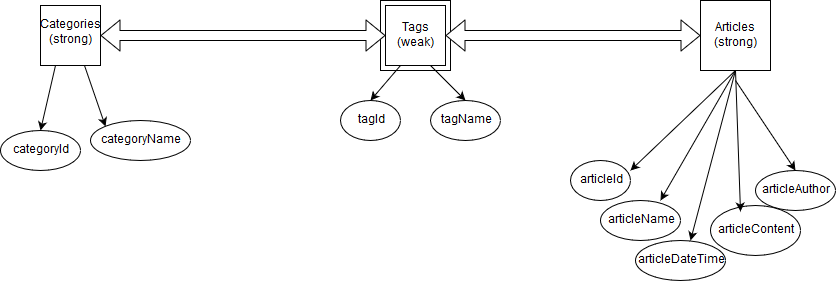

The diagram above was exported from draw.io. Its source (the exported page's mxGraphModel, read from the mxfile embedded in the PNG):
<mxGraphModel dx="564" dy="274" grid="1" gridSize="10" guides="1" tooltips="1" connect="1" arrows="1" fold="1" page="1" pageScale="1" pageWidth="850" pageHeight="1100" background="#ffffff" math="0" shadow="0">
  <root>
    <mxCell id="0" />
    <mxCell id="1" parent="0" />
    <mxCell id="42" value="" style="whiteSpace=wrap;html=1;aspect=fixed;" vertex="1" parent="1">
      <mxGeometry x="390" y="50" width="70" height="70" as="geometry" />
    </mxCell>
    <mxCell id="38" value="" style="ellipse;whiteSpace=wrap;html=1;shadow=0;" vertex="1" parent="1">
      <mxGeometry x="765" y="220" width="80" height="40" as="geometry" />
    </mxCell>
    <mxCell id="37" value="" style="ellipse;whiteSpace=wrap;html=1;shadow=0;" vertex="1" parent="1">
      <mxGeometry x="720" y="255" width="90" height="50" as="geometry" />
    </mxCell>
    <mxCell id="36" value="" style="ellipse;whiteSpace=wrap;html=1;shadow=0;" vertex="1" parent="1">
      <mxGeometry x="645" y="290" width="90" height="40" as="geometry" />
    </mxCell>
    <mxCell id="35" value="" style="ellipse;whiteSpace=wrap;html=1;shadow=0;" vertex="1" parent="1">
      <mxGeometry x="610" y="250" width="80" height="40" as="geometry" />
    </mxCell>
    <mxCell id="34" value="" style="ellipse;whiteSpace=wrap;html=1;shadow=0;" vertex="1" parent="1">
      <mxGeometry x="580" y="210" width="60" height="40" as="geometry" />
    </mxCell>
    <mxCell id="33" value="" style="ellipse;whiteSpace=wrap;html=1;shadow=0;" vertex="1" parent="1">
      <mxGeometry x="440" y="150" width="70" height="40" as="geometry" />
    </mxCell>
    <mxCell id="32" value="" style="ellipse;whiteSpace=wrap;html=1;shadow=0;" vertex="1" parent="1">
      <mxGeometry x="350" y="150" width="60" height="40" as="geometry" />
    </mxCell>
    <mxCell id="31" value="" style="ellipse;whiteSpace=wrap;html=1;shadow=0;" vertex="1" parent="1">
      <mxGeometry x="100" y="170" width="100" height="40" as="geometry" />
    </mxCell>
    <mxCell id="30" value="" style="ellipse;whiteSpace=wrap;html=1;shadow=0;" vertex="1" parent="1">
      <mxGeometry x="10" y="180" width="80" height="40" as="geometry" />
    </mxCell>
    <mxCell id="2" value="" style="whiteSpace=wrap;html=1;aspect=fixed;" parent="1" vertex="1">
      <mxGeometry x="50" y="55" width="60" height="60" as="geometry" />
    </mxCell>
    <mxCell id="3" value="" style="whiteSpace=wrap;html=1;aspect=fixed;" parent="1" vertex="1">
      <mxGeometry x="395" y="55" width="60" height="60" as="geometry" />
    </mxCell>
    <mxCell id="4" value="" style="whiteSpace=wrap;html=1;aspect=fixed;" parent="1" vertex="1">
      <mxGeometry x="710" y="50" width="70" height="70" as="geometry" />
    </mxCell>
    <mxCell id="5" value="Categories (strong)" style="text;html=1;strokeColor=none;fillColor=none;align=center;verticalAlign=middle;whiteSpace=wrap;rounded=0;" parent="1" vertex="1">
      <mxGeometry x="30" y="55" width="100" height="55" as="geometry" />
    </mxCell>
    <mxCell id="6" value="Tags (weak)" style="text;html=1;strokeColor=none;fillColor=none;align=center;verticalAlign=middle;whiteSpace=wrap;rounded=0;" parent="1" vertex="1">
      <mxGeometry x="405" y="75" width="40" height="20" as="geometry" />
    </mxCell>
    <mxCell id="7" value="Articles (strong)" style="text;html=1;strokeColor=none;fillColor=none;align=center;verticalAlign=middle;whiteSpace=wrap;rounded=0;" parent="1" vertex="1">
      <mxGeometry x="725" y="75" width="40" height="20" as="geometry" />
    </mxCell>
    <mxCell id="8" value="" style="shape=flexArrow;endArrow=classic;startArrow=classic;html=1;fillColor=#ffffff;entryX=0;entryY=0.5;exitX=1;exitY=0.5;" parent="1" source="2" target="3" edge="1">
      <mxGeometry width="50" height="50" relative="1" as="geometry">
        <mxPoint x="10" y="230" as="sourcePoint" />
        <mxPoint x="340" y="80" as="targetPoint" />
        <Array as="points" />
      </mxGeometry>
    </mxCell>
    <mxCell id="9" value="" style="shape=flexArrow;endArrow=classic;startArrow=classic;html=1;fillColor=#ffffff;entryX=0;entryY=0.5;exitX=1;exitY=0.5;" parent="1" source="3" target="4" edge="1">
      <mxGeometry width="50" height="50" relative="1" as="geometry">
        <mxPoint x="10" y="230" as="sourcePoint" />
        <mxPoint x="60" y="180" as="targetPoint" />
      </mxGeometry>
    </mxCell>
    <mxCell id="10" value="" style="endArrow=classic;html=1;exitX=0.733;exitY=1;exitPerimeter=0;entryX=0;entryY=0;" parent="1" source="2" edge="1" target="31">
      <mxGeometry width="50" height="50" relative="1" as="geometry">
        <mxPoint x="130" y="170" as="sourcePoint" />
        <mxPoint x="160" y="150" as="targetPoint" />
      </mxGeometry>
    </mxCell>
    <mxCell id="11" value="" style="endArrow=classic;html=1;exitX=0.25;exitY=1;entryX=0.5;entryY=0;" parent="1" source="2" edge="1" target="30">
      <mxGeometry width="50" height="50" relative="1" as="geometry">
        <mxPoint x="10" y="300" as="sourcePoint" />
        <mxPoint x="60" y="150" as="targetPoint" />
      </mxGeometry>
    </mxCell>
    <mxCell id="12" value="" style="endArrow=classic;html=1;exitX=0.25;exitY=1;entryX=0.5;entryY=0;" parent="1" source="3" edge="1" target="32">
      <mxGeometry width="50" height="50" relative="1" as="geometry">
        <mxPoint x="10" y="330" as="sourcePoint" />
        <mxPoint x="380" y="130" as="targetPoint" />
      </mxGeometry>
    </mxCell>
    <mxCell id="13" value="" style="endArrow=classic;html=1;exitX=0.75;exitY=1;entryX=0.5;entryY=0;" parent="1" source="3" edge="1" target="33">
      <mxGeometry width="50" height="50" relative="1" as="geometry">
        <mxPoint x="10" y="330" as="sourcePoint" />
        <mxPoint x="520" y="180" as="targetPoint" />
      </mxGeometry>
    </mxCell>
    <mxCell id="14" value="" style="endArrow=classic;html=1;entryX=0.5;entryY=0;" parent="1" target="38" edge="1">
      <mxGeometry width="50" height="50" relative="1" as="geometry">
        <mxPoint x="745" y="130" as="sourcePoint" />
        <mxPoint x="800" y="200" as="targetPoint" />
      </mxGeometry>
    </mxCell>
    <mxCell id="15" value="" style="endArrow=classic;html=1;exitX=0.5;exitY=1;" parent="1" source="4" edge="1">
      <mxGeometry width="50" height="50" relative="1" as="geometry">
        <mxPoint x="10" y="410" as="sourcePoint" />
        <mxPoint x="640" y="220" as="targetPoint" />
      </mxGeometry>
    </mxCell>
    <mxCell id="16" value="" style="endArrow=classic;html=1;exitX=0.5;exitY=1;entryX=0.333;entryY=0.12;entryPerimeter=0;" parent="1" source="4" target="37" edge="1">
      <mxGeometry width="50" height="50" relative="1" as="geometry">
        <mxPoint x="10" y="490" as="sourcePoint" />
        <mxPoint x="750" y="220" as="targetPoint" />
      </mxGeometry>
    </mxCell>
    <mxCell id="17" value="" style="endArrow=classic;html=1;exitX=0.5;exitY=1;" parent="1" source="4" edge="1">
      <mxGeometry width="50" height="50" relative="1" as="geometry">
        <mxPoint x="10" y="570" as="sourcePoint" />
        <mxPoint x="700" y="290" as="targetPoint" />
      </mxGeometry>
    </mxCell>
    <mxCell id="18" value="" style="endArrow=classic;html=1;exitX=0.5;exitY=1;" parent="1" source="4" edge="1">
      <mxGeometry width="50" height="50" relative="1" as="geometry">
        <mxPoint x="10" y="650" as="sourcePoint" />
        <mxPoint x="670" y="250" as="targetPoint" />
      </mxGeometry>
    </mxCell>
    <mxCell id="19" value="categoryId" style="text;html=1;strokeColor=none;fillColor=none;align=center;verticalAlign=middle;whiteSpace=wrap;rounded=0;" parent="1" vertex="1">
      <mxGeometry x="30" y="190" width="40" height="20" as="geometry" />
    </mxCell>
    <mxCell id="20" value="categoryName" style="text;html=1;strokeColor=none;fillColor=none;align=center;verticalAlign=middle;whiteSpace=wrap;rounded=0;" parent="1" vertex="1">
      <mxGeometry x="130" y="180" width="40" height="20" as="geometry" />
    </mxCell>
    <mxCell id="21" value="tagId" style="text;html=1;strokeColor=none;fillColor=none;align=center;verticalAlign=middle;whiteSpace=wrap;rounded=0;" parent="1" vertex="1">
      <mxGeometry x="360" y="160" width="40" height="20" as="geometry" />
    </mxCell>
    <mxCell id="22" value="tagName" style="text;html=1;strokeColor=none;fillColor=none;align=center;verticalAlign=middle;whiteSpace=wrap;rounded=0;" parent="1" vertex="1">
      <mxGeometry x="455" y="160" width="40" height="20" as="geometry" />
    </mxCell>
    <mxCell id="23" value="articleId" style="text;html=1;strokeColor=none;fillColor=none;align=center;verticalAlign=middle;whiteSpace=wrap;rounded=0;" parent="1" vertex="1">
      <mxGeometry x="590" y="220" width="40" height="20" as="geometry" />
    </mxCell>
    <mxCell id="24" value="articleAuthor" style="text;html=1;strokeColor=none;fillColor=none;align=center;verticalAlign=middle;whiteSpace=wrap;rounded=0;" parent="1" vertex="1">
      <mxGeometry x="785" y="230" width="40" height="20" as="geometry" />
    </mxCell>
    <mxCell id="25" value="articleContent" style="text;html=1;strokeColor=none;fillColor=none;align=center;verticalAlign=middle;whiteSpace=wrap;rounded=0;" parent="1" vertex="1">
      <mxGeometry x="745" y="270" width="40" height="20" as="geometry" />
    </mxCell>
    <mxCell id="26" value="articleDateTime" style="text;html=1;strokeColor=none;fillColor=none;align=center;verticalAlign=middle;whiteSpace=wrap;rounded=0;" parent="1" vertex="1">
      <mxGeometry x="670" y="300" width="40" height="20" as="geometry" />
    </mxCell>
    <mxCell id="27" value="articleName" style="text;html=1;strokeColor=none;fillColor=none;align=center;verticalAlign=middle;whiteSpace=wrap;rounded=0;" parent="1" vertex="1">
      <mxGeometry x="630" y="260" width="40" height="20" as="geometry" />
    </mxCell>
  </root>
</mxGraphModel>